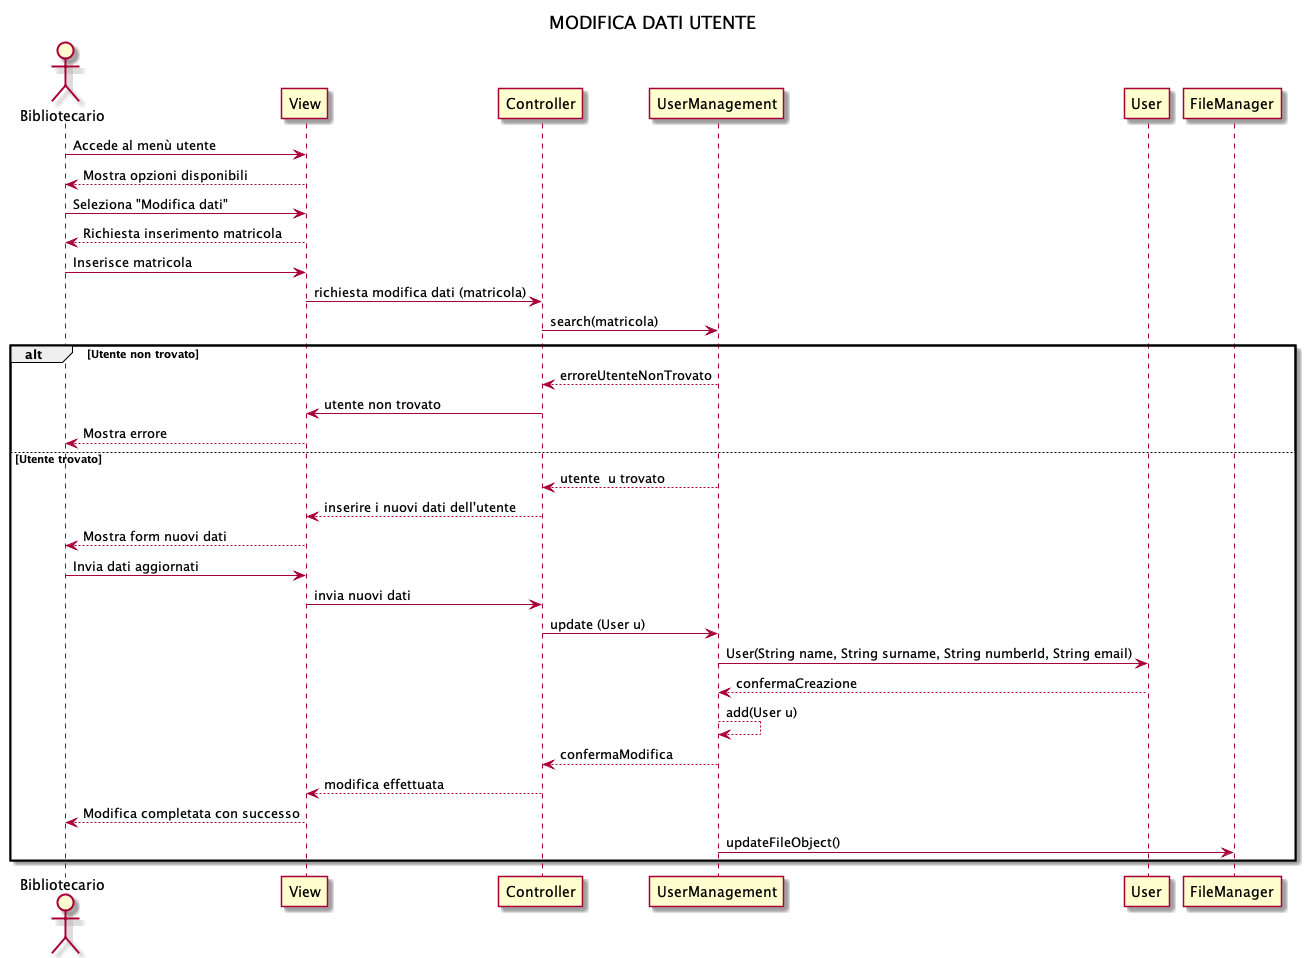

The diagram above was rendered by PlantUML. Its source (embedded in the PNG):
@startuml
title MODIFICA DATI UTENTE

actor Bibliotecario
participant View
participant Controller 
participant UserManagement
participant User
participant FileManager
 
Bibliotecario -> View: Accede al menù utente
View --> Bibliotecario: Mostra opzioni disponibili
Bibliotecario -> View: Seleziona "Modifica dati"
View --> Bibliotecario: Richiesta inserimento matricola
Bibliotecario -> View: Inserisce matricola
View -> Controller: richiesta modifica dati (matricola)
Controller -> UserManagement: search(matricola)
 
alt Utente non trovato
    UserManagement --> Controller: erroreUtenteNonTrovato
    Controller -> View: utente non trovato
    View --> Bibliotecario: Mostra errore
 
else Utente trovato
    UserManagement --> Controller: utente  u trovato 
    Controller -->View : inserire i nuovi dati dell'utente
    View --> Bibliotecario: Mostra form nuovi dati
    Bibliotecario -> View: Invia dati aggiornati
    View -> Controller: invia nuovi dati
    Controller -> UserManagement: update (User u)
    UserManagement -> User: User(String name, String surname, String numberId, String email)
    User --> UserManagement: confermaCreazione
    UserManagement --> UserManagement: add(User u)
    UserManagement --> Controller: confermaModifica
    Controller --> View: modifica effettuata
    View --> Bibliotecario: Modifica completata con successo
    UserManagement -> FileManager: updateFileObject()
end
@enduml